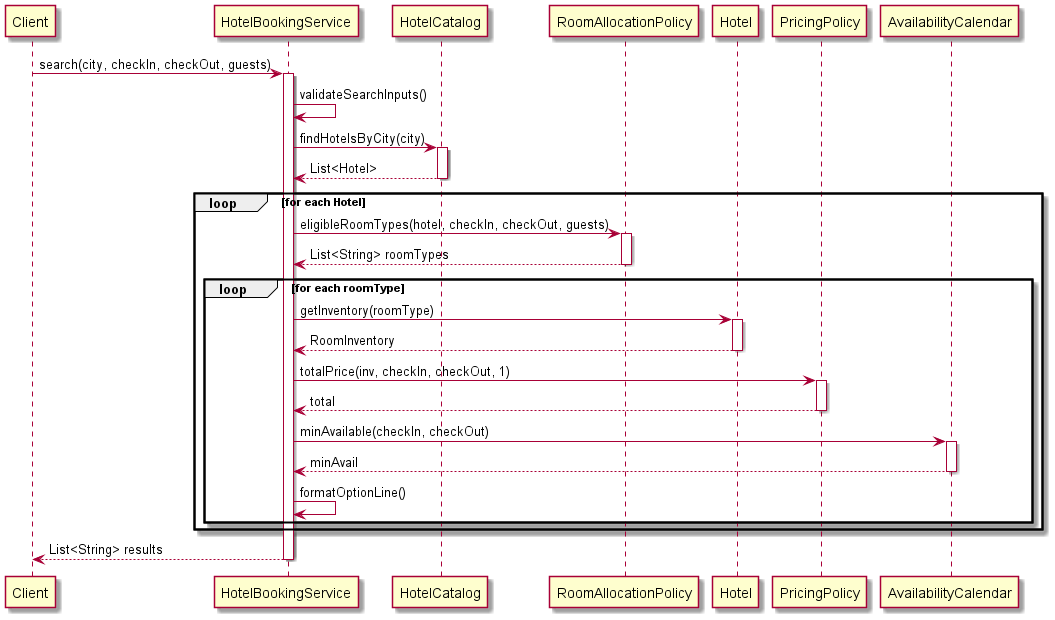

The diagram above was rendered by PlantUML. Its source (embedded in the PNG):
@startuml Search
Client -> HotelBookingService: search(city, checkIn, checkOut, guests)
activate HotelBookingService

HotelBookingService -> HotelBookingService: validateSearchInputs()
HotelBookingService -> HotelCatalog: findHotelsByCity(city)
activate HotelCatalog
HotelCatalog --> HotelBookingService: List<Hotel>
deactivate HotelCatalog

loop for each Hotel
    HotelBookingService -> RoomAllocationPolicy: eligibleRoomTypes(hotel, checkIn, checkOut, guests)
    activate RoomAllocationPolicy
    RoomAllocationPolicy --> HotelBookingService: List<String> roomTypes
    deactivate RoomAllocationPolicy
    
    loop for each roomType
        HotelBookingService -> Hotel: getInventory(roomType)
        activate Hotel
        Hotel --> HotelBookingService: RoomInventory
        deactivate Hotel
        
        HotelBookingService -> PricingPolicy: totalPrice(inv, checkIn, checkOut, 1)
        activate PricingPolicy
        PricingPolicy --> HotelBookingService: total
        deactivate PricingPolicy
        
        HotelBookingService -> AvailabilityCalendar: minAvailable(checkIn, checkOut)
        activate AvailabilityCalendar
        AvailabilityCalendar --> HotelBookingService: minAvail
        deactivate AvailabilityCalendar
        
        HotelBookingService -> HotelBookingService: formatOptionLine()
    end
end

HotelBookingService --> Client: List<String> results
deactivate HotelBookingService
@enduml